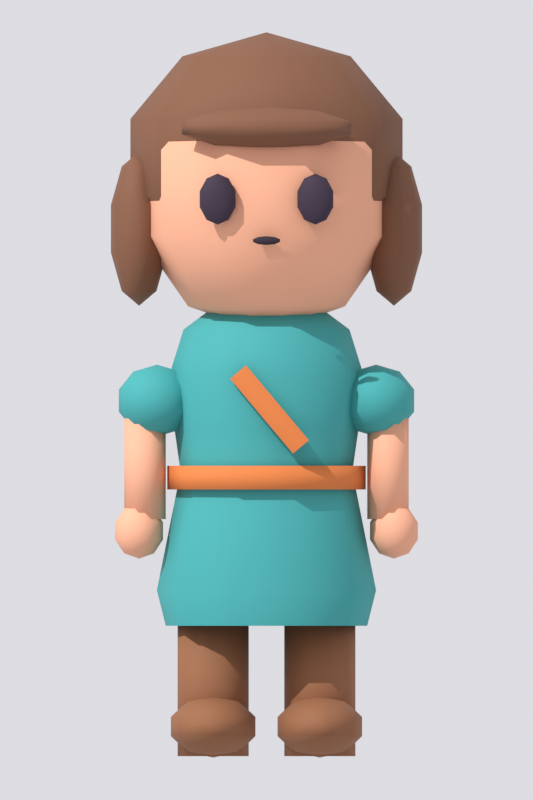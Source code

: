 # Source: anim-blender-32x48.blend  (saved by Blender 5.2.45; exported with 4.5.12 LTS)
import bpy
from mathutils import Matrix  # noqa: F401  (used for matrix-valued properties, if any)

bpy.ops.wm.read_factory_settings(use_empty=True)
scene = bpy.context.scene
scene.name = 'Scene'

# ---- materials (node trees are filled in below, after node groups)
mat_skin = bpy.data.materials.new('skin')
mat_boot = bpy.data.materials.new('boot')
mat_tunic = bpy.data.materials.new('tunic')
mat_sash = bpy.data.materials.new('sash')
mat_hair = bpy.data.materials.new('hair')
mat_eye = bpy.data.materials.new('eye')
mat_ink = bpy.data.materials.new('ink')

# ---- material node trees
mat_skin.use_nodes = True; mat_skin.node_tree.nodes.clear()
_N = mat_skin.node_tree.nodes; _L = mat_skin.node_tree.links
n0 = _N.new('ShaderNodeBsdfPrincipled'); n0.name = 'Principled BSDF'; n0.location = (-200, 100)
n0.inputs[0].default_value = (0.855, 0.4072, 0.2542, 1.0)
n0.inputs[2].default_value = 0.8
n0.inputs[10].default_value = 0.005
n1 = _N.new('ShaderNodeOutputMaterial'); n1.name = 'Material Output'; n1.location = (200, 100)
_L.new(n0.outputs[0], n1.inputs[0])
n1.is_active_output = True
mat_boot.use_nodes = True; mat_boot.node_tree.nodes.clear()
_N = mat_boot.node_tree.nodes; _L = mat_boot.node_tree.links
n0 = _N.new('ShaderNodeBsdfPrincipled'); n0.name = 'Principled BSDF'; n0.location = (-200, 100)
n0.inputs[0].default_value = (0.2705, 0.107, 0.04519, 1.0)
n0.inputs[2].default_value = 0.8
n0.inputs[10].default_value = 0.005
n1 = _N.new('ShaderNodeOutputMaterial'); n1.name = 'Material Output'; n1.location = (200, 100)
_L.new(n0.outputs[0], n1.inputs[0])
n1.is_active_output = True
mat_tunic.use_nodes = True; mat_tunic.node_tree.nodes.clear()
_N = mat_tunic.node_tree.nodes; _L = mat_tunic.node_tree.links
n0 = _N.new('ShaderNodeBsdfPrincipled'); n0.name = 'Principled BSDF'; n0.location = (-200, 100)
n0.inputs[0].default_value = (0.04817, 0.3515, 0.3515, 1.0)
n0.inputs[2].default_value = 0.8
n0.inputs[10].default_value = 0.005
n1 = _N.new('ShaderNodeOutputMaterial'); n1.name = 'Material Output'; n1.location = (200, 100)
_L.new(n0.outputs[0], n1.inputs[0])
n1.is_active_output = True
mat_sash.use_nodes = True; mat_sash.node_tree.nodes.clear()
_N = mat_sash.node_tree.nodes; _L = mat_sash.node_tree.links
n0 = _N.new('ShaderNodeBsdfPrincipled'); n0.name = 'Principled BSDF'; n0.location = (-200, 100)
n0.inputs[0].default_value = (0.6939, 0.1946, 0.04519, 1.0)
n0.inputs[2].default_value = 0.8
n0.inputs[10].default_value = 0.005
n1 = _N.new('ShaderNodeOutputMaterial'); n1.name = 'Material Output'; n1.location = (200, 100)
_L.new(n0.outputs[0], n1.inputs[0])
n1.is_active_output = True
mat_hair.use_nodes = True; mat_hair.node_tree.nodes.clear()
_N = mat_hair.node_tree.nodes; _L = mat_hair.node_tree.links
n0 = _N.new('ShaderNodeBsdfPrincipled'); n0.name = 'Principled BSDF'; n0.location = (-200, 100)
n0.inputs[0].default_value = (0.1946, 0.08022, 0.03955, 1.0)
n0.inputs[2].default_value = 0.8
n0.inputs[10].default_value = 0.005
n1 = _N.new('ShaderNodeOutputMaterial'); n1.name = 'Material Output'; n1.location = (200, 100)
_L.new(n0.outputs[0], n1.inputs[0])
n1.is_active_output = True
mat_eye.use_nodes = True; mat_eye.node_tree.nodes.clear()
_N = mat_eye.node_tree.nodes; _L = mat_eye.node_tree.links
n0 = _N.new('ShaderNodeBsdfPrincipled'); n0.name = 'Principled BSDF'; n0.location = (-200, 100)
n0.inputs[0].default_value = (0.0356, 0.01938, 0.04231, 1.0)
n0.inputs[2].default_value = 0.8
n0.inputs[10].default_value = 0.005
n1 = _N.new('ShaderNodeOutputMaterial'); n1.name = 'Material Output'; n1.location = (200, 100)
_L.new(n0.outputs[0], n1.inputs[0])
n1.is_active_output = True
mat_ink.use_nodes = True; mat_ink.node_tree.nodes.clear()
_N = mat_ink.node_tree.nodes; _L = mat_ink.node_tree.links
n0 = _N.new('ShaderNodeBsdfPrincipled'); n0.name = 'Principled BSDF'; n0.location = (-200, 100)
n0.inputs[0].default_value = (0.02315, 0.01229, 0.02416, 1.0)
n0.inputs[2].default_value = 0.8
n0.inputs[10].default_value = 0.005
n1 = _N.new('ShaderNodeOutputMaterial'); n1.name = 'Material Output'; n1.location = (200, 100)
_L.new(n0.outputs[0], n1.inputs[0])
n1.is_active_output = True

# ---- world
world_world = bpy.data.worlds.new('World'); scene.world = world_world
world_world.use_nodes = True; world_world.node_tree.nodes.clear()
_N = world_world.node_tree.nodes; _L = world_world.node_tree.links
n0 = _N.new('ShaderNodeBackground'); n0.name = 'Background'; n0.location = (-200, 100)
n0.inputs[0].default_value = (0.9, 0.9, 0.95, 1.0)
n0.inputs[1].default_value = 0.8
n1 = _N.new('ShaderNodeOutputWorld'); n1.name = 'World Output'; n1.location = (200, 100)
_L.new(n0.outputs[0], n1.inputs[0])
n1.is_active_output = True

# ---- cameras
cam_camera = bpy.data.cameras.new('Camera')
cam_camera.type = 'ORTHO'
cam_camera.ortho_scale = 2.7

# ---- lights
light_key = bpy.data.lights.new('Key', 'SUN')
light_key.energy = 3.0

# ---- meshes
me_leg_l = bpy.data.meshes.new('leg_l')
me_leg_l.from_pydata([(0.0, 0.0, 0.36), (0.075, 0.0, 0.36), (0.06068, 0.04408, 0.36), (0.02318, 0.07133, 0.36), (-0.02318, 0.07133, 0.36), (-0.06068, 0.04408, 0.36), (-0.075, 9.185e-18, 0.36), (-0.06068, -0.04408, 0.36), (-0.02318, -0.07133, 0.36), (0.02318, -0.07133, 0.36), (0.06068, -0.04408, 0.36), (0.075, 0.0, 0.7), (0.06068, 0.04408, 0.7), (0.02318, 0.07133, 0.7), (-0.02318, 0.07133, 0.7), (-0.06068, 0.04408, 0.7), (-0.075, 9.185e-18, 0.7), (-0.06068, -0.04408, 0.7), (-0.02318, -0.07133, 0.7), (0.02318, -0.07133, 0.7), (0.06068, -0.04408, 0.7), (0.0, 0.0, 0.7)], [], [(0, 2, 1), (0, 3, 2), (0, 4, 3), (0, 5, 4), (0, 6, 5), (0, 7, 6), (0, 8, 7), (0, 9, 8), (0, 10, 9), (0, 1, 10), (1, 2, 12, 11), (2, 3, 13, 12), (3, 4, 14, 13), (4, 5, 15, 14), (5, 6, 16, 15), (6, 7, 17, 16), (7, 8, 18, 17), (8, 9, 19, 18), (9, 10, 20, 19), (10, 1, 11, 20), (21, 11, 12), (21, 12, 13), (21, 13, 14), (21, 14, 15), (21, 15, 16), (21, 16, 17), (21, 17, 18), (21, 18, 19), (21, 19, 20), (21, 20, 11)])
me_leg_l.polygons.foreach_set('use_smooth', [True] * 30)
me_leg_l.materials.append(mat_skin)
me_leg_l.update()
me_boot_shaft_l = bpy.data.meshes.new('boot_shaft_l')
me_boot_shaft_l.from_pydata([(0.0, 0.0, 0.0), (0.12, 0.0, 0.0), (0.09708, 0.07053, 0.0), (0.03708, 0.1141, 0.0), (-0.03708, 0.1141, 0.0), (-0.09708, 0.07053, 0.0), (-0.12, 1.47e-17, 0.0), (-0.09708, -0.07053, 0.0), (-0.03708, -0.1141, 0.0), (0.03708, -0.1141, 0.0), (0.09708, -0.07053, 0.0), (0.12, 0.0, 0.44), (0.09708, 0.07053, 0.44), (0.03708, 0.1141, 0.44), (-0.03708, 0.1141, 0.44), (-0.09708, 0.07053, 0.44), (-0.12, 1.47e-17, 0.44), (-0.09708, -0.07053, 0.44), (-0.03708, -0.1141, 0.44), (0.03708, -0.1141, 0.44), (0.09708, -0.07053, 0.44), (0.0, 0.0, 0.44)], [], [(0, 2, 1), (0, 3, 2), (0, 4, 3), (0, 5, 4), (0, 6, 5), (0, 7, 6), (0, 8, 7), (0, 9, 8), (0, 10, 9), (0, 1, 10), (1, 2, 12, 11), (2, 3, 13, 12), (3, 4, 14, 13), (4, 5, 15, 14), (5, 6, 16, 15), (6, 7, 17, 16), (7, 8, 18, 17), (8, 9, 19, 18), (9, 10, 20, 19), (10, 1, 11, 20), (21, 11, 12), (21, 12, 13), (21, 13, 14), (21, 14, 15), (21, 15, 16), (21, 16, 17), (21, 17, 18), (21, 18, 19), (21, 19, 20), (21, 20, 11)])
me_boot_shaft_l.polygons.foreach_set('use_smooth', [True] * 30)
me_boot_shaft_l.materials.append(mat_boot)
me_boot_shaft_l.update()
me_boot_foot_l = bpy.data.meshes.new('boot_foot_l')
me_boot_foot_l.from_pydata([(0.0, 0.0, -0.15), (0.08817, 0.0, -0.1214), (0.07133, 0.05182, -0.1214), (0.02725, 0.08385, -0.1214), (-0.02725, 0.08385, -0.1214), (-0.07133, 0.05182, -0.1214), (-0.08817, 1.08e-17, -0.1214), (-0.07133, -0.05182, -0.1214), (-0.02725, -0.08385, -0.1214), (0.02725, -0.08385, -0.1214), (0.07133, -0.05182, -0.1214), (0.1427, 0.0, -0.04635), (0.1154, 0.08385, -0.04635), (0.04408, 0.1357, -0.04635), (-0.04408, 0.1357, -0.04635), (-0.1154, 0.08385, -0.04635), (-0.1427, 1.747e-17, -0.04635), (-0.1154, -0.08385, -0.04635), (-0.04408, -0.1357, -0.04635), (0.04408, -0.1357, -0.04635), (0.1154, -0.08385, -0.04635), (0.1427, 0.0, 0.04635), (0.1154, 0.08385, 0.04635), (0.04408, 0.1357, 0.04635), (-0.04408, 0.1357, 0.04635), (-0.1154, 0.08385, 0.04635), (-0.1427, 1.747e-17, 0.04635), (-0.1154, -0.08385, 0.04635), (-0.04408, -0.1357, 0.04635), (0.04408, -0.1357, 0.04635), (0.1154, -0.08385, 0.04635), (0.08817, 0.0, 0.1214), (0.07133, 0.05182, 0.1214), (0.02725, 0.08385, 0.1214), (-0.02725, 0.08385, 0.1214), (-0.07133, 0.05182, 0.1214), (-0.08817, 1.08e-17, 0.1214), (-0.07133, -0.05182, 0.1214), (-0.02725, -0.08385, 0.1214), (0.02725, -0.08385, 0.1214), (0.07133, -0.05182, 0.1214), (0.0, 0.0, 0.15)], [], [(0, 2, 1), (0, 3, 2), (0, 4, 3), (0, 5, 4), (0, 6, 5), (0, 7, 6), (0, 8, 7), (0, 9, 8), (0, 10, 9), (0, 1, 10), (1, 2, 12, 11), (2, 3, 13, 12), (3, 4, 14, 13), (4, 5, 15, 14), (5, 6, 16, 15), (6, 7, 17, 16), (7, 8, 18, 17), (8, 9, 19, 18), (9, 10, 20, 19), (10, 1, 11, 20), (11, 12, 22, 21), (12, 13, 23, 22), (13, 14, 24, 23), (14, 15, 25, 24), (15, 16, 26, 25), (16, 17, 27, 26), (17, 18, 28, 27), (18, 19, 29, 28), (19, 20, 30, 29), (20, 11, 21, 30), (21, 22, 32, 31), (22, 23, 33, 32), (23, 24, 34, 33), (24, 25, 35, 34), (25, 26, 36, 35), (26, 27, 37, 36), (27, 28, 38, 37), (28, 29, 39, 38), (29, 30, 40, 39), (30, 21, 31, 40), (41, 31, 32), (41, 32, 33), (41, 33, 34), (41, 34, 35), (41, 35, 36), (41, 36, 37), (41, 37, 38), (41, 38, 39), (41, 39, 40), (41, 40, 31)])
me_boot_foot_l.polygons.foreach_set('use_smooth', [True] * 50)
me_boot_foot_l.materials.append(mat_boot)
me_boot_foot_l.update()
me_leg_r = bpy.data.meshes.new('leg_r')
me_leg_r.from_pydata([(0.0, 0.0, 0.36), (0.075, 0.0, 0.36), (0.06068, 0.04408, 0.36), (0.02318, 0.07133, 0.36), (-0.02318, 0.07133, 0.36), (-0.06068, 0.04408, 0.36), (-0.075, 9.185e-18, 0.36), (-0.06068, -0.04408, 0.36), (-0.02318, -0.07133, 0.36), (0.02318, -0.07133, 0.36), (0.06068, -0.04408, 0.36), (0.075, 0.0, 0.7), (0.06068, 0.04408, 0.7), (0.02318, 0.07133, 0.7), (-0.02318, 0.07133, 0.7), (-0.06068, 0.04408, 0.7), (-0.075, 9.185e-18, 0.7), (-0.06068, -0.04408, 0.7), (-0.02318, -0.07133, 0.7), (0.02318, -0.07133, 0.7), (0.06068, -0.04408, 0.7), (0.0, 0.0, 0.7)], [], [(0, 2, 1), (0, 3, 2), (0, 4, 3), (0, 5, 4), (0, 6, 5), (0, 7, 6), (0, 8, 7), (0, 9, 8), (0, 10, 9), (0, 1, 10), (1, 2, 12, 11), (2, 3, 13, 12), (3, 4, 14, 13), (4, 5, 15, 14), (5, 6, 16, 15), (6, 7, 17, 16), (7, 8, 18, 17), (8, 9, 19, 18), (9, 10, 20, 19), (10, 1, 11, 20), (21, 11, 12), (21, 12, 13), (21, 13, 14), (21, 14, 15), (21, 15, 16), (21, 16, 17), (21, 17, 18), (21, 18, 19), (21, 19, 20), (21, 20, 11)])
me_leg_r.polygons.foreach_set('use_smooth', [True] * 30)
me_leg_r.materials.append(mat_skin)
me_leg_r.update()
me_boot_shaft_r = bpy.data.meshes.new('boot_shaft_r')
me_boot_shaft_r.from_pydata([(0.0, 0.0, 0.0), (0.12, 0.0, 0.0), (0.09708, 0.07053, 0.0), (0.03708, 0.1141, 0.0), (-0.03708, 0.1141, 0.0), (-0.09708, 0.07053, 0.0), (-0.12, 1.47e-17, 0.0), (-0.09708, -0.07053, 0.0), (-0.03708, -0.1141, 0.0), (0.03708, -0.1141, 0.0), (0.09708, -0.07053, 0.0), (0.12, 0.0, 0.44), (0.09708, 0.07053, 0.44), (0.03708, 0.1141, 0.44), (-0.03708, 0.1141, 0.44), (-0.09708, 0.07053, 0.44), (-0.12, 1.47e-17, 0.44), (-0.09708, -0.07053, 0.44), (-0.03708, -0.1141, 0.44), (0.03708, -0.1141, 0.44), (0.09708, -0.07053, 0.44), (0.0, 0.0, 0.44)], [], [(0, 2, 1), (0, 3, 2), (0, 4, 3), (0, 5, 4), (0, 6, 5), (0, 7, 6), (0, 8, 7), (0, 9, 8), (0, 10, 9), (0, 1, 10), (1, 2, 12, 11), (2, 3, 13, 12), (3, 4, 14, 13), (4, 5, 15, 14), (5, 6, 16, 15), (6, 7, 17, 16), (7, 8, 18, 17), (8, 9, 19, 18), (9, 10, 20, 19), (10, 1, 11, 20), (21, 11, 12), (21, 12, 13), (21, 13, 14), (21, 14, 15), (21, 15, 16), (21, 16, 17), (21, 17, 18), (21, 18, 19), (21, 19, 20), (21, 20, 11)])
me_boot_shaft_r.polygons.foreach_set('use_smooth', [True] * 30)
me_boot_shaft_r.materials.append(mat_boot)
me_boot_shaft_r.update()
me_boot_foot_r = bpy.data.meshes.new('boot_foot_r')
me_boot_foot_r.from_pydata([(0.0, 0.0, -0.15), (0.08817, 0.0, -0.1214), (0.07133, 0.05182, -0.1214), (0.02725, 0.08385, -0.1214), (-0.02725, 0.08385, -0.1214), (-0.07133, 0.05182, -0.1214), (-0.08817, 1.08e-17, -0.1214), (-0.07133, -0.05182, -0.1214), (-0.02725, -0.08385, -0.1214), (0.02725, -0.08385, -0.1214), (0.07133, -0.05182, -0.1214), (0.1427, 0.0, -0.04635), (0.1154, 0.08385, -0.04635), (0.04408, 0.1357, -0.04635), (-0.04408, 0.1357, -0.04635), (-0.1154, 0.08385, -0.04635), (-0.1427, 1.747e-17, -0.04635), (-0.1154, -0.08385, -0.04635), (-0.04408, -0.1357, -0.04635), (0.04408, -0.1357, -0.04635), (0.1154, -0.08385, -0.04635), (0.1427, 0.0, 0.04635), (0.1154, 0.08385, 0.04635), (0.04408, 0.1357, 0.04635), (-0.04408, 0.1357, 0.04635), (-0.1154, 0.08385, 0.04635), (-0.1427, 1.747e-17, 0.04635), (-0.1154, -0.08385, 0.04635), (-0.04408, -0.1357, 0.04635), (0.04408, -0.1357, 0.04635), (0.1154, -0.08385, 0.04635), (0.08817, 0.0, 0.1214), (0.07133, 0.05182, 0.1214), (0.02725, 0.08385, 0.1214), (-0.02725, 0.08385, 0.1214), (-0.07133, 0.05182, 0.1214), (-0.08817, 1.08e-17, 0.1214), (-0.07133, -0.05182, 0.1214), (-0.02725, -0.08385, 0.1214), (0.02725, -0.08385, 0.1214), (0.07133, -0.05182, 0.1214), (0.0, 0.0, 0.15)], [], [(0, 2, 1), (0, 3, 2), (0, 4, 3), (0, 5, 4), (0, 6, 5), (0, 7, 6), (0, 8, 7), (0, 9, 8), (0, 10, 9), (0, 1, 10), (1, 2, 12, 11), (2, 3, 13, 12), (3, 4, 14, 13), (4, 5, 15, 14), (5, 6, 16, 15), (6, 7, 17, 16), (7, 8, 18, 17), (8, 9, 19, 18), (9, 10, 20, 19), (10, 1, 11, 20), (11, 12, 22, 21), (12, 13, 23, 22), (13, 14, 24, 23), (14, 15, 25, 24), (15, 16, 26, 25), (16, 17, 27, 26), (17, 18, 28, 27), (18, 19, 29, 28), (19, 20, 30, 29), (20, 11, 21, 30), (21, 22, 32, 31), (22, 23, 33, 32), (23, 24, 34, 33), (24, 25, 35, 34), (25, 26, 36, 35), (26, 27, 37, 36), (27, 28, 38, 37), (28, 29, 39, 38), (29, 30, 40, 39), (30, 21, 31, 40), (41, 31, 32), (41, 32, 33), (41, 33, 34), (41, 34, 35), (41, 35, 36), (41, 36, 37), (41, 37, 38), (41, 38, 39), (41, 39, 40), (41, 40, 31)])
me_boot_foot_r.polygons.foreach_set('use_smooth', [True] * 50)
me_boot_foot_r.materials.append(mat_boot)
me_boot_foot_r.update()
me_tunic = bpy.data.meshes.new('tunic')
me_tunic.from_pydata([(0.34, 0.0, 0.44), (0.2751, 0.1998, 0.44), (0.1051, 0.3234, 0.44), (-0.1051, 0.3234, 0.44), (-0.2751, 0.1998, 0.44), (-0.34, 4.164e-17, 0.44), (-0.2751, -0.1998, 0.44), (-0.1051, -0.3234, 0.44), (0.1051, -0.3234, 0.44), (0.2751, -0.1998, 0.44), (0.37, 0.0, 0.56), (0.2993, 0.2175, 0.56), (0.1143, 0.3519, 0.56), (-0.1143, 0.3519, 0.56), (-0.2993, 0.2175, 0.56), (-0.37, 4.531e-17, 0.56), (-0.2993, -0.2175, 0.56), (-0.1143, -0.3519, 0.56), (0.1143, -0.3519, 0.56), (0.2993, -0.2175, 0.56), (0.31, 0.0, 0.86), (0.2508, 0.1822, 0.86), (0.0958, 0.2948, 0.86), (-0.0958, 0.2948, 0.86), (-0.2508, 0.1822, 0.86), (-0.31, 3.796e-17, 0.86), (-0.2508, -0.1822, 0.86), (-0.0958, -0.2948, 0.86), (0.0958, -0.2948, 0.86), (0.2508, -0.1822, 0.86), (0.29, 0.0, 0.96), (0.2346, 0.1705, 0.96), (0.08961, 0.2758, 0.96), (-0.08961, 0.2758, 0.96), (-0.2346, 0.1705, 0.96), (-0.29, 3.551e-17, 0.96), (-0.2346, -0.1705, 0.96), (-0.08961, -0.2758, 0.96), (0.08961, -0.2758, 0.96), (0.2346, -0.1705, 0.96), (0.31, 0.0, 1.1), (0.2508, 0.1822, 1.1), (0.0958, 0.2948, 1.1), (-0.0958, 0.2948, 1.1), (-0.2508, 0.1822, 1.1), (-0.31, 3.796e-17, 1.1), (-0.2508, -0.1822, 1.1), (-0.0958, -0.2948, 1.1), (0.0958, -0.2948, 1.1), (0.2508, -0.1822, 1.1), (0.33, 0.0, 1.28), (0.267, 0.194, 1.28), (0.102, 0.3138, 1.28), (-0.102, 0.3138, 1.28), (-0.267, 0.194, 1.28), (-0.33, 4.041e-17, 1.28), (-0.267, -0.194, 1.28), (-0.102, -0.3138, 1.28), (0.102, -0.3138, 1.28), (0.267, -0.194, 1.28), (0.28, 0.0, 1.44), (0.2265, 0.1646, 1.44), (0.08652, 0.2663, 1.44), (-0.08652, 0.2663, 1.44), (-0.2265, 0.1646, 1.44), (-0.28, 3.429e-17, 1.44), (-0.2265, -0.1646, 1.44), (-0.08652, -0.2663, 1.44), (0.08652, -0.2663, 1.44), (0.2265, -0.1646, 1.44), (0.2, 0.0, 1.5), (0.1618, 0.1176, 1.5), (0.0618, 0.1902, 1.5), (-0.0618, 0.1902, 1.5), (-0.1618, 0.1176, 1.5), (-0.2, 2.449e-17, 1.5), (-0.1618, -0.1176, 1.5), (-0.0618, -0.1902, 1.5), (0.0618, -0.1902, 1.5), (0.1618, -0.1176, 1.5)], [], [(0, 1, 11, 10), (1, 2, 12, 11), (2, 3, 13, 12), (3, 4, 14, 13), (4, 5, 15, 14), (5, 6, 16, 15), (6, 7, 17, 16), (7, 8, 18, 17), (8, 9, 19, 18), (9, 0, 10, 19), (10, 11, 21, 20), (11, 12, 22, 21), (12, 13, 23, 22), (13, 14, 24, 23), (14, 15, 25, 24), (15, 16, 26, 25), (16, 17, 27, 26), (17, 18, 28, 27), (18, 19, 29, 28), (19, 10, 20, 29), (20, 21, 31, 30), (21, 22, 32, 31), (22, 23, 33, 32), (23, 24, 34, 33), (24, 25, 35, 34), (25, 26, 36, 35), (26, 27, 37, 36), (27, 28, 38, 37), (28, 29, 39, 38), (29, 20, 30, 39), (30, 31, 41, 40), (31, 32, 42, 41), (32, 33, 43, 42), (33, 34, 44, 43), (34, 35, 45, 44), (35, 36, 46, 45), (36, 37, 47, 46), (37, 38, 48, 47), (38, 39, 49, 48), (39, 30, 40, 49), (40, 41, 51, 50), (41, 42, 52, 51), (42, 43, 53, 52), (43, 44, 54, 53), (44, 45, 55, 54), (45, 46, 56, 55), (46, 47, 57, 56), (47, 48, 58, 57), (48, 49, 59, 58), (49, 40, 50, 59), (50, 51, 61, 60), (51, 52, 62, 61), (52, 53, 63, 62), (53, 54, 64, 63), (54, 55, 65, 64), (55, 56, 66, 65), (56, 57, 67, 66), (57, 58, 68, 67), (58, 59, 69, 68), (59, 50, 60, 69), (60, 61, 71, 70), (61, 62, 72, 71), (62, 63, 73, 72), (63, 64, 74, 73), (64, 65, 75, 74), (65, 66, 76, 75), (66, 67, 77, 76), (67, 68, 78, 77), (68, 69, 79, 78), (69, 60, 70, 79)])
me_tunic.polygons.foreach_set('use_smooth', [True] * 70)
me_tunic.materials.append(mat_tunic)
me_tunic.update()
me_sash_band = bpy.data.meshes.new('sash_band')
me_sash_band.from_pydata([(0.305, 0.0, 0.9), (0.2468, 0.1793, 0.9), (0.09425, 0.2901, 0.9), (-0.09425, 0.2901, 0.9), (-0.2468, 0.1793, 0.9), (-0.305, 3.735e-17, 0.9), (-0.2468, -0.1793, 0.9), (-0.09425, -0.2901, 0.9), (0.09425, -0.2901, 0.9), (0.2468, -0.1793, 0.9), (0.335, 0.0, 0.9), (0.271, 0.1969, 0.9), (0.1035, 0.3186, 0.9), (-0.1035, 0.3186, 0.9), (-0.271, 0.1969, 0.9), (-0.335, 4.103e-17, 0.9), (-0.271, -0.1969, 0.9), (-0.1035, -0.3186, 0.9), (0.1035, -0.3186, 0.9), (0.271, -0.1969, 0.9), (0.335, 0.0, 0.98), (0.271, 0.1969, 0.98), (0.1035, 0.3186, 0.98), (-0.1035, 0.3186, 0.98), (-0.271, 0.1969, 0.98), (-0.335, 4.103e-17, 0.98), (-0.271, -0.1969, 0.98), (-0.1035, -0.3186, 0.98), (0.1035, -0.3186, 0.98), (0.271, -0.1969, 0.98), (0.305, 0.0, 0.98), (0.2468, 0.1793, 0.98), (0.09425, 0.2901, 0.98), (-0.09425, 0.2901, 0.98), (-0.2468, 0.1793, 0.98), (-0.305, 3.735e-17, 0.98), (-0.2468, -0.1793, 0.98), (-0.09425, -0.2901, 0.98), (0.09425, -0.2901, 0.98), (0.2468, -0.1793, 0.98)], [], [(0, 1, 11, 10), (1, 2, 12, 11), (2, 3, 13, 12), (3, 4, 14, 13), (4, 5, 15, 14), (5, 6, 16, 15), (6, 7, 17, 16), (7, 8, 18, 17), (8, 9, 19, 18), (9, 0, 10, 19), (10, 11, 21, 20), (11, 12, 22, 21), (12, 13, 23, 22), (13, 14, 24, 23), (14, 15, 25, 24), (15, 16, 26, 25), (16, 17, 27, 26), (17, 18, 28, 27), (18, 19, 29, 28), (19, 10, 20, 29), (20, 21, 31, 30), (21, 22, 32, 31), (22, 23, 33, 32), (23, 24, 34, 33), (24, 25, 35, 34), (25, 26, 36, 35), (26, 27, 37, 36), (27, 28, 38, 37), (28, 29, 39, 38), (29, 20, 30, 39)])
me_sash_band.polygons.foreach_set('use_smooth', [True] * 30)
me_sash_band.materials.append(mat_sash)
me_sash_band.update()
me_cube = bpy.data.meshes.new('Cube')
me_cube.from_pydata([(-0.5, -0.5, -0.5), (-0.5, -0.5, 0.5), (-0.5, 0.5, -0.5), (-0.5, 0.5, 0.5), (0.5, -0.5, -0.5), (0.5, -0.5, 0.5), (0.5, 0.5, -0.5), (0.5, 0.5, 0.5)], [], [(0, 1, 3, 2), (2, 3, 7, 6), (6, 7, 5, 4), (4, 5, 1, 0), (2, 6, 4, 0), (7, 3, 1, 5)])
me_cube.polygons.foreach_set('use_smooth', [True] * 6)
_uv = me_cube.uv_layers.new(name='UVMap')
_uv.uv.foreach_set('vector', [0.375, 0.0, 0.625, 0.0, 0.625, 0.25, 0.375, 0.25, 0.375, 0.25, 0.625, 0.25, 0.625, 0.5, 0.375, 0.5, 0.375, 0.5, 0.625, 0.5, 0.625, 0.75, 0.375, 0.75, 0.375, 0.75, 0.625, 0.75, 0.625, 1.0, 0.375, 1.0, 0.125, 0.5, 0.375, 0.5, 0.375, 0.75, 0.125, 0.75, 0.625, 0.5, 0.875, 0.5, 0.875, 0.75, 0.625, 0.75])
me_cube.materials.append(mat_sash)
me_cube.update()
me_arm_l = bpy.data.meshes.new('arm_l')
me_arm_l.from_pydata([(0.0, 0.0, 0.8), (0.07, 0.0, 0.8), (0.05663, 0.04114, 0.8), (0.02163, 0.06657, 0.8), (-0.02163, 0.06657, 0.8), (-0.05663, 0.04114, 0.8), (-0.07, 8.573e-18, 0.8), (-0.05663, -0.04114, 0.8), (-0.02163, -0.06657, 0.8), (0.02163, -0.06657, 0.8), (0.05663, -0.04114, 0.8), (0.07, 0.0, 1.16), (0.05663, 0.04114, 1.16), (0.02163, 0.06657, 1.16), (-0.02163, 0.06657, 1.16), (-0.05663, 0.04114, 1.16), (-0.07, 8.573e-18, 1.16), (-0.05663, -0.04114, 1.16), (-0.02163, -0.06657, 1.16), (0.02163, -0.06657, 1.16), (0.05663, -0.04114, 1.16), (0.0, 0.0, 1.16)], [], [(0, 2, 1), (0, 3, 2), (0, 4, 3), (0, 5, 4), (0, 6, 5), (0, 7, 6), (0, 8, 7), (0, 9, 8), (0, 10, 9), (0, 1, 10), (1, 2, 12, 11), (2, 3, 13, 12), (3, 4, 14, 13), (4, 5, 15, 14), (5, 6, 16, 15), (6, 7, 17, 16), (7, 8, 18, 17), (8, 9, 19, 18), (9, 10, 20, 19), (10, 1, 11, 20), (21, 11, 12), (21, 12, 13), (21, 13, 14), (21, 14, 15), (21, 15, 16), (21, 16, 17), (21, 17, 18), (21, 18, 19), (21, 19, 20), (21, 20, 11)])
me_arm_l.polygons.foreach_set('use_smooth', [True] * 30)
me_arm_l.materials.append(mat_skin)
me_arm_l.update()
me_sleeve_l = bpy.data.meshes.new('sleeve_l')
me_sleeve_l.from_pydata([(0.0, 0.0, -0.135), (0.07935, 0.0, -0.1092), (0.0642, 0.04664, -0.1092), (0.02452, 0.07547, -0.1092), (-0.02452, 0.07547, -0.1092), (-0.0642, 0.04664, -0.1092), (-0.07935, 9.718e-18, -0.1092), (-0.0642, -0.04664, -0.1092), (-0.02452, -0.07547, -0.1092), (0.02452, -0.07547, -0.1092), (0.0642, -0.04664, -0.1092), (0.1284, 0.0, -0.04172), (0.1039, 0.07547, -0.04172), (0.03968, 0.1221, -0.04172), (-0.03968, 0.1221, -0.04172), (-0.1039, 0.07547, -0.04172), (-0.1284, 1.572e-17, -0.04172), (-0.1039, -0.07547, -0.04172), (-0.03968, -0.1221, -0.04172), (0.03968, -0.1221, -0.04172), (0.1039, -0.07547, -0.04172), (0.1284, 0.0, 0.04172), (0.1039, 0.07547, 0.04172), (0.03968, 0.1221, 0.04172), (-0.03968, 0.1221, 0.04172), (-0.1039, 0.07547, 0.04172), (-0.1284, 1.572e-17, 0.04172), (-0.1039, -0.07547, 0.04172), (-0.03968, -0.1221, 0.04172), (0.03968, -0.1221, 0.04172), (0.1039, -0.07547, 0.04172), (0.07935, 0.0, 0.1092), (0.0642, 0.04664, 0.1092), (0.02452, 0.07547, 0.1092), (-0.02452, 0.07547, 0.1092), (-0.0642, 0.04664, 0.1092), (-0.07935, 9.718e-18, 0.1092), (-0.0642, -0.04664, 0.1092), (-0.02452, -0.07547, 0.1092), (0.02452, -0.07547, 0.1092), (0.0642, -0.04664, 0.1092), (0.0, 0.0, 0.135)], [], [(0, 2, 1), (0, 3, 2), (0, 4, 3), (0, 5, 4), (0, 6, 5), (0, 7, 6), (0, 8, 7), (0, 9, 8), (0, 10, 9), (0, 1, 10), (1, 2, 12, 11), (2, 3, 13, 12), (3, 4, 14, 13), (4, 5, 15, 14), (5, 6, 16, 15), (6, 7, 17, 16), (7, 8, 18, 17), (8, 9, 19, 18), (9, 10, 20, 19), (10, 1, 11, 20), (11, 12, 22, 21), (12, 13, 23, 22), (13, 14, 24, 23), (14, 15, 25, 24), (15, 16, 26, 25), (16, 17, 27, 26), (17, 18, 28, 27), (18, 19, 29, 28), (19, 20, 30, 29), (20, 11, 21, 30), (21, 22, 32, 31), (22, 23, 33, 32), (23, 24, 34, 33), (24, 25, 35, 34), (25, 26, 36, 35), (26, 27, 37, 36), (27, 28, 38, 37), (28, 29, 39, 38), (29, 30, 40, 39), (30, 21, 31, 40), (41, 31, 32), (41, 32, 33), (41, 33, 34), (41, 34, 35), (41, 35, 36), (41, 36, 37), (41, 37, 38), (41, 38, 39), (41, 39, 40), (41, 40, 31)])
me_sleeve_l.polygons.foreach_set('use_smooth', [True] * 50)
me_sleeve_l.materials.append(mat_tunic)
me_sleeve_l.update()
me_hand_l = bpy.data.meshes.new('hand_l')
me_hand_l.from_pydata([(0.0, 0.0, -0.085), (0.04996, 0.0, -0.06877), (0.04042, 0.02937, -0.06877), (0.01544, 0.04752, -0.06877), (-0.01544, 0.04752, -0.06877), (-0.04042, 0.02937, -0.06877), (-0.04996, 6.119e-18, -0.06877), (-0.04042, -0.02937, -0.06877), (-0.01544, -0.04752, -0.06877), (0.01544, -0.04752, -0.06877), (0.04042, -0.02937, -0.06877), (0.08084, 0.0, -0.02627), (0.0654, 0.04752, -0.02627), (0.02498, 0.07688, -0.02627), (-0.02498, 0.07688, -0.02627), (-0.0654, 0.04752, -0.02627), (-0.08084, 9.9e-18, -0.02627), (-0.0654, -0.04752, -0.02627), (-0.02498, -0.07688, -0.02627), (0.02498, -0.07688, -0.02627), (0.0654, -0.04752, -0.02627), (0.08084, 0.0, 0.02627), (0.0654, 0.04752, 0.02627), (0.02498, 0.07688, 0.02627), (-0.02498, 0.07688, 0.02627), (-0.0654, 0.04752, 0.02627), (-0.08084, 9.9e-18, 0.02627), (-0.0654, -0.04752, 0.02627), (-0.02498, -0.07688, 0.02627), (0.02498, -0.07688, 0.02627), (0.0654, -0.04752, 0.02627), (0.04996, 0.0, 0.06877), (0.04042, 0.02937, 0.06877), (0.01544, 0.04752, 0.06877), (-0.01544, 0.04752, 0.06877), (-0.04042, 0.02937, 0.06877), (-0.04996, 6.119e-18, 0.06877), (-0.04042, -0.02937, 0.06877), (-0.01544, -0.04752, 0.06877), (0.01544, -0.04752, 0.06877), (0.04042, -0.02937, 0.06877), (0.0, 0.0, 0.085)], [], [(0, 2, 1), (0, 3, 2), (0, 4, 3), (0, 5, 4), (0, 6, 5), (0, 7, 6), (0, 8, 7), (0, 9, 8), (0, 10, 9), (0, 1, 10), (1, 2, 12, 11), (2, 3, 13, 12), (3, 4, 14, 13), (4, 5, 15, 14), (5, 6, 16, 15), (6, 7, 17, 16), (7, 8, 18, 17), (8, 9, 19, 18), (9, 10, 20, 19), (10, 1, 11, 20), (11, 12, 22, 21), (12, 13, 23, 22), (13, 14, 24, 23), (14, 15, 25, 24), (15, 16, 26, 25), (16, 17, 27, 26), (17, 18, 28, 27), (18, 19, 29, 28), (19, 20, 30, 29), (20, 11, 21, 30), (21, 22, 32, 31), (22, 23, 33, 32), (23, 24, 34, 33), (24, 25, 35, 34), (25, 26, 36, 35), (26, 27, 37, 36), (27, 28, 38, 37), (28, 29, 39, 38), (29, 30, 40, 39), (30, 21, 31, 40), (41, 31, 32), (41, 32, 33), (41, 33, 34), (41, 34, 35), (41, 35, 36), (41, 36, 37), (41, 37, 38), (41, 38, 39), (41, 39, 40), (41, 40, 31)])
me_hand_l.polygons.foreach_set('use_smooth', [True] * 50)
me_hand_l.materials.append(mat_skin)
me_hand_l.update()
me_arm_r = bpy.data.meshes.new('arm_r')
me_arm_r.from_pydata([(0.0, 0.0, 0.8), (0.07, 0.0, 0.8), (0.05663, 0.04114, 0.8), (0.02163, 0.06657, 0.8), (-0.02163, 0.06657, 0.8), (-0.05663, 0.04114, 0.8), (-0.07, 8.573e-18, 0.8), (-0.05663, -0.04114, 0.8), (-0.02163, -0.06657, 0.8), (0.02163, -0.06657, 0.8), (0.05663, -0.04114, 0.8), (0.07, 0.0, 1.16), (0.05663, 0.04114, 1.16), (0.02163, 0.06657, 1.16), (-0.02163, 0.06657, 1.16), (-0.05663, 0.04114, 1.16), (-0.07, 8.573e-18, 1.16), (-0.05663, -0.04114, 1.16), (-0.02163, -0.06657, 1.16), (0.02163, -0.06657, 1.16), (0.05663, -0.04114, 1.16), (0.0, 0.0, 1.16)], [], [(0, 2, 1), (0, 3, 2), (0, 4, 3), (0, 5, 4), (0, 6, 5), (0, 7, 6), (0, 8, 7), (0, 9, 8), (0, 10, 9), (0, 1, 10), (1, 2, 12, 11), (2, 3, 13, 12), (3, 4, 14, 13), (4, 5, 15, 14), (5, 6, 16, 15), (6, 7, 17, 16), (7, 8, 18, 17), (8, 9, 19, 18), (9, 10, 20, 19), (10, 1, 11, 20), (21, 11, 12), (21, 12, 13), (21, 13, 14), (21, 14, 15), (21, 15, 16), (21, 16, 17), (21, 17, 18), (21, 18, 19), (21, 19, 20), (21, 20, 11)])
me_arm_r.polygons.foreach_set('use_smooth', [True] * 30)
me_arm_r.materials.append(mat_skin)
me_arm_r.update()
me_sleeve_r = bpy.data.meshes.new('sleeve_r')
me_sleeve_r.from_pydata([(0.0, 0.0, -0.135), (0.07935, 0.0, -0.1092), (0.0642, 0.04664, -0.1092), (0.02452, 0.07547, -0.1092), (-0.02452, 0.07547, -0.1092), (-0.0642, 0.04664, -0.1092), (-0.07935, 9.718e-18, -0.1092), (-0.0642, -0.04664, -0.1092), (-0.02452, -0.07547, -0.1092), (0.02452, -0.07547, -0.1092), (0.0642, -0.04664, -0.1092), (0.1284, 0.0, -0.04172), (0.1039, 0.07547, -0.04172), (0.03968, 0.1221, -0.04172), (-0.03968, 0.1221, -0.04172), (-0.1039, 0.07547, -0.04172), (-0.1284, 1.572e-17, -0.04172), (-0.1039, -0.07547, -0.04172), (-0.03968, -0.1221, -0.04172), (0.03968, -0.1221, -0.04172), (0.1039, -0.07547, -0.04172), (0.1284, 0.0, 0.04172), (0.1039, 0.07547, 0.04172), (0.03968, 0.1221, 0.04172), (-0.03968, 0.1221, 0.04172), (-0.1039, 0.07547, 0.04172), (-0.1284, 1.572e-17, 0.04172), (-0.1039, -0.07547, 0.04172), (-0.03968, -0.1221, 0.04172), (0.03968, -0.1221, 0.04172), (0.1039, -0.07547, 0.04172), (0.07935, 0.0, 0.1092), (0.0642, 0.04664, 0.1092), (0.02452, 0.07547, 0.1092), (-0.02452, 0.07547, 0.1092), (-0.0642, 0.04664, 0.1092), (-0.07935, 9.718e-18, 0.1092), (-0.0642, -0.04664, 0.1092), (-0.02452, -0.07547, 0.1092), (0.02452, -0.07547, 0.1092), (0.0642, -0.04664, 0.1092), (0.0, 0.0, 0.135)], [], [(0, 2, 1), (0, 3, 2), (0, 4, 3), (0, 5, 4), (0, 6, 5), (0, 7, 6), (0, 8, 7), (0, 9, 8), (0, 10, 9), (0, 1, 10), (1, 2, 12, 11), (2, 3, 13, 12), (3, 4, 14, 13), (4, 5, 15, 14), (5, 6, 16, 15), (6, 7, 17, 16), (7, 8, 18, 17), (8, 9, 19, 18), (9, 10, 20, 19), (10, 1, 11, 20), (11, 12, 22, 21), (12, 13, 23, 22), (13, 14, 24, 23), (14, 15, 25, 24), (15, 16, 26, 25), (16, 17, 27, 26), (17, 18, 28, 27), (18, 19, 29, 28), (19, 20, 30, 29), (20, 11, 21, 30), (21, 22, 32, 31), (22, 23, 33, 32), (23, 24, 34, 33), (24, 25, 35, 34), (25, 26, 36, 35), (26, 27, 37, 36), (27, 28, 38, 37), (28, 29, 39, 38), (29, 30, 40, 39), (30, 21, 31, 40), (41, 31, 32), (41, 32, 33), (41, 33, 34), (41, 34, 35), (41, 35, 36), (41, 36, 37), (41, 37, 38), (41, 38, 39), (41, 39, 40), (41, 40, 31)])
me_sleeve_r.polygons.foreach_set('use_smooth', [True] * 50)
me_sleeve_r.materials.append(mat_tunic)
me_sleeve_r.update()
me_hand_r = bpy.data.meshes.new('hand_r')
me_hand_r.from_pydata([(0.0, 0.0, -0.085), (0.04996, 0.0, -0.06877), (0.04042, 0.02937, -0.06877), (0.01544, 0.04752, -0.06877), (-0.01544, 0.04752, -0.06877), (-0.04042, 0.02937, -0.06877), (-0.04996, 6.119e-18, -0.06877), (-0.04042, -0.02937, -0.06877), (-0.01544, -0.04752, -0.06877), (0.01544, -0.04752, -0.06877), (0.04042, -0.02937, -0.06877), (0.08084, 0.0, -0.02627), (0.0654, 0.04752, -0.02627), (0.02498, 0.07688, -0.02627), (-0.02498, 0.07688, -0.02627), (-0.0654, 0.04752, -0.02627), (-0.08084, 9.9e-18, -0.02627), (-0.0654, -0.04752, -0.02627), (-0.02498, -0.07688, -0.02627), (0.02498, -0.07688, -0.02627), (0.0654, -0.04752, -0.02627), (0.08084, 0.0, 0.02627), (0.0654, 0.04752, 0.02627), (0.02498, 0.07688, 0.02627), (-0.02498, 0.07688, 0.02627), (-0.0654, 0.04752, 0.02627), (-0.08084, 9.9e-18, 0.02627), (-0.0654, -0.04752, 0.02627), (-0.02498, -0.07688, 0.02627), (0.02498, -0.07688, 0.02627), (0.0654, -0.04752, 0.02627), (0.04996, 0.0, 0.06877), (0.04042, 0.02937, 0.06877), (0.01544, 0.04752, 0.06877), (-0.01544, 0.04752, 0.06877), (-0.04042, 0.02937, 0.06877), (-0.04996, 6.119e-18, 0.06877), (-0.04042, -0.02937, 0.06877), (-0.01544, -0.04752, 0.06877), (0.01544, -0.04752, 0.06877), (0.04042, -0.02937, 0.06877), (0.0, 0.0, 0.085)], [], [(0, 2, 1), (0, 3, 2), (0, 4, 3), (0, 5, 4), (0, 6, 5), (0, 7, 6), (0, 8, 7), (0, 9, 8), (0, 10, 9), (0, 1, 10), (1, 2, 12, 11), (2, 3, 13, 12), (3, 4, 14, 13), (4, 5, 15, 14), (5, 6, 16, 15), (6, 7, 17, 16), (7, 8, 18, 17), (8, 9, 19, 18), (9, 10, 20, 19), (10, 1, 11, 20), (11, 12, 22, 21), (12, 13, 23, 22), (13, 14, 24, 23), (14, 15, 25, 24), (15, 16, 26, 25), (16, 17, 27, 26), (17, 18, 28, 27), (18, 19, 29, 28), (19, 20, 30, 29), (20, 11, 21, 30), (21, 22, 32, 31), (22, 23, 33, 32), (23, 24, 34, 33), (24, 25, 35, 34), (25, 26, 36, 35), (26, 27, 37, 36), (27, 28, 38, 37), (28, 29, 39, 38), (29, 30, 40, 39), (30, 21, 31, 40), (41, 31, 32), (41, 32, 33), (41, 33, 34), (41, 34, 35), (41, 35, 36), (41, 36, 37), (41, 37, 38), (41, 38, 39), (41, 39, 40), (41, 40, 31)])
me_hand_r.polygons.foreach_set('use_smooth', [True] * 50)
me_hand_r.materials.append(mat_skin)
me_hand_r.update()
me_head = bpy.data.meshes.new('head')
me_head.from_pydata([(0.0, 0.0, -0.45), (0.2645, 0.0, -0.3641), (0.214, 0.1555, -0.3641), (0.08174, 0.2516, -0.3641), (-0.08174, 0.2516, -0.3641), (-0.214, 0.1555, -0.3641), (-0.2645, 3.239e-17, -0.3641), (-0.214, -0.1555, -0.3641), (-0.08174, -0.2516, -0.3641), (0.08174, -0.2516, -0.3641), (0.214, -0.1555, -0.3641), (0.428, 0.0, -0.1391), (0.3462, 0.2516, -0.1391), (0.1323, 0.407, -0.1391), (-0.1323, 0.407, -0.1391), (-0.3462, 0.2516, -0.1391), (-0.428, 5.241e-17, -0.1391), (-0.3462, -0.2516, -0.1391), (-0.1323, -0.407, -0.1391), (0.1323, -0.407, -0.1391), (0.3462, -0.2516, -0.1391), (0.428, 0.0, 0.1391), (0.3462, 0.2516, 0.1391), (0.1323, 0.407, 0.1391), (-0.1323, 0.407, 0.1391), (-0.3462, 0.2516, 0.1391), (-0.428, 5.241e-17, 0.1391), (-0.3462, -0.2516, 0.1391), (-0.1323, -0.407, 0.1391), (0.1323, -0.407, 0.1391), (0.3462, -0.2516, 0.1391), (0.2645, 0.0, 0.3641), (0.214, 0.1555, 0.3641), (0.08174, 0.2516, 0.3641), (-0.08174, 0.2516, 0.3641), (-0.214, 0.1555, 0.3641), (-0.2645, 3.239e-17, 0.3641), (-0.214, -0.1555, 0.3641), (-0.08174, -0.2516, 0.3641), (0.08174, -0.2516, 0.3641), (0.214, -0.1555, 0.3641), (0.0, 0.0, 0.45)], [], [(0, 2, 1), (0, 3, 2), (0, 4, 3), (0, 5, 4), (0, 6, 5), (0, 7, 6), (0, 8, 7), (0, 9, 8), (0, 10, 9), (0, 1, 10), (1, 2, 12, 11), (2, 3, 13, 12), (3, 4, 14, 13), (4, 5, 15, 14), (5, 6, 16, 15), (6, 7, 17, 16), (7, 8, 18, 17), (8, 9, 19, 18), (9, 10, 20, 19), (10, 1, 11, 20), (11, 12, 22, 21), (12, 13, 23, 22), (13, 14, 24, 23), (14, 15, 25, 24), (15, 16, 26, 25), (16, 17, 27, 26), (17, 18, 28, 27), (18, 19, 29, 28), (19, 20, 30, 29), (20, 11, 21, 30), (21, 22, 32, 31), (22, 23, 33, 32), (23, 24, 34, 33), (24, 25, 35, 34), (25, 26, 36, 35), (26, 27, 37, 36), (27, 28, 38, 37), (28, 29, 39, 38), (29, 30, 40, 39), (30, 21, 31, 40), (41, 31, 32), (41, 32, 33), (41, 33, 34), (41, 34, 35), (41, 35, 36), (41, 36, 37), (41, 37, 38), (41, 38, 39), (41, 39, 40), (41, 40, 31)])
me_head.polygons.foreach_set('use_smooth', [True] * 50)
me_head.materials.append(mat_skin)
me_head.update()
me_hair_cap = bpy.data.meshes.new('hair_cap')
me_hair_cap.from_pydata([(0.0, 0.0, -0.46), (0.2704, 0.0, -0.3721), (0.2187, 0.1589, -0.3721), (0.08355, 0.2571, -0.3721), (-0.08355, 0.2571, -0.3721), (-0.2187, 0.1589, -0.3721), (-0.2704, 3.311e-17, -0.3721), (-0.2187, -0.1589, -0.3721), (-0.08355, -0.2571, -0.3721), (0.08355, -0.2571, -0.3721), (0.2187, -0.1589, -0.3721), (0.4375, 0.0, -0.1421), (0.3539, 0.2571, -0.1421), (0.1352, 0.4161, -0.1421), (-0.1352, 0.4161, -0.1421), (-0.3539, 0.2571, -0.1421), (-0.4375, 5.358e-17, -0.1421), (-0.3539, -0.2571, -0.1421), (-0.1352, -0.4161, -0.1421), (0.1352, -0.4161, -0.1421), (0.3539, -0.2571, -0.1421), (0.4375, 0.0, 0.1421), (0.3539, 0.2571, 0.1421), (0.1352, 0.4161, 0.1421), (-0.1352, 0.4161, 0.1421), (-0.3539, 0.2571, 0.1421), (-0.4375, 5.358e-17, 0.1421), (-0.3539, -0.2571, 0.1421), (-0.1352, -0.4161, 0.1421), (0.1352, -0.4161, 0.1421), (0.3539, -0.2571, 0.1421), (0.2704, 0.0, 0.3721), (0.2187, 0.1589, 0.3721), (0.08355, 0.2571, 0.3721), (-0.08355, 0.2571, 0.3721), (-0.2187, 0.1589, 0.3721), (-0.2704, 3.311e-17, 0.3721), (-0.2187, -0.1589, 0.3721), (-0.08355, -0.2571, 0.3721), (0.08355, -0.2571, 0.3721), (0.2187, -0.1589, 0.3721), (0.0, 0.0, 0.46)], [], [(0, 2, 1), (0, 3, 2), (0, 4, 3), (0, 5, 4), (0, 6, 5), (0, 7, 6), (0, 8, 7), (0, 9, 8), (0, 10, 9), (0, 1, 10), (1, 2, 12, 11), (2, 3, 13, 12), (3, 4, 14, 13), (4, 5, 15, 14), (5, 6, 16, 15), (6, 7, 17, 16), (7, 8, 18, 17), (8, 9, 19, 18), (9, 10, 20, 19), (10, 1, 11, 20), (11, 12, 22, 21), (12, 13, 23, 22), (13, 14, 24, 23), (14, 15, 25, 24), (15, 16, 26, 25), (16, 17, 27, 26), (17, 18, 28, 27), (18, 19, 29, 28), (19, 20, 30, 29), (20, 11, 21, 30), (21, 22, 32, 31), (22, 23, 33, 32), (23, 24, 34, 33), (24, 25, 35, 34), (25, 26, 36, 35), (26, 27, 37, 36), (27, 28, 38, 37), (28, 29, 39, 38), (29, 30, 40, 39), (30, 21, 31, 40), (41, 31, 32), (41, 32, 33), (41, 33, 34), (41, 34, 35), (41, 35, 36), (41, 36, 37), (41, 37, 38), (41, 38, 39), (41, 39, 40), (41, 40, 31)])
me_hair_cap.polygons.foreach_set('use_smooth', [True] * 50)
me_hair_cap.materials.append(mat_hair)
me_hair_cap.update()
me_hair_bangs = bpy.data.meshes.new('hair_bangs')
me_hair_bangs.from_pydata([(0.0, 0.0, -0.3), (0.1763, 0.0, -0.2427), (0.1427, 0.1036, -0.2427), (0.05449, 0.1677, -0.2427), (-0.05449, 0.1677, -0.2427), (-0.1427, 0.1036, -0.2427), (-0.1763, 2.159e-17, -0.2427), (-0.1427, -0.1036, -0.2427), (-0.05449, -0.1677, -0.2427), (0.05449, -0.1677, -0.2427), (0.1427, -0.1036, -0.2427), (0.2853, 0.0, -0.09271), (0.2308, 0.1677, -0.09271), (0.08817, 0.2714, -0.09271), (-0.08817, 0.2714, -0.09271), (-0.2308, 0.1677, -0.09271), (-0.2853, 3.494e-17, -0.09271), (-0.2308, -0.1677, -0.09271), (-0.08817, -0.2714, -0.09271), (0.08817, -0.2714, -0.09271), (0.2308, -0.1677, -0.09271), (0.2853, 0.0, 0.09271), (0.2308, 0.1677, 0.09271), (0.08817, 0.2714, 0.09271), (-0.08817, 0.2714, 0.09271), (-0.2308, 0.1677, 0.09271), (-0.2853, 3.494e-17, 0.09271), (-0.2308, -0.1677, 0.09271), (-0.08817, -0.2714, 0.09271), (0.08817, -0.2714, 0.09271), (0.2308, -0.1677, 0.09271), (0.1763, 0.0, 0.2427), (0.1427, 0.1036, 0.2427), (0.05449, 0.1677, 0.2427), (-0.05449, 0.1677, 0.2427), (-0.1427, 0.1036, 0.2427), (-0.1763, 2.159e-17, 0.2427), (-0.1427, -0.1036, 0.2427), (-0.05449, -0.1677, 0.2427), (0.05449, -0.1677, 0.2427), (0.1427, -0.1036, 0.2427), (0.0, 0.0, 0.3)], [], [(0, 2, 1), (0, 3, 2), (0, 4, 3), (0, 5, 4), (0, 6, 5), (0, 7, 6), (0, 8, 7), (0, 9, 8), (0, 10, 9), (0, 1, 10), (1, 2, 12, 11), (2, 3, 13, 12), (3, 4, 14, 13), (4, 5, 15, 14), (5, 6, 16, 15), (6, 7, 17, 16), (7, 8, 18, 17), (8, 9, 19, 18), (9, 10, 20, 19), (10, 1, 11, 20), (11, 12, 22, 21), (12, 13, 23, 22), (13, 14, 24, 23), (14, 15, 25, 24), (15, 16, 26, 25), (16, 17, 27, 26), (17, 18, 28, 27), (18, 19, 29, 28), (19, 20, 30, 29), (20, 11, 21, 30), (21, 22, 32, 31), (22, 23, 33, 32), (23, 24, 34, 33), (24, 25, 35, 34), (25, 26, 36, 35), (26, 27, 37, 36), (27, 28, 38, 37), (28, 29, 39, 38), (29, 30, 40, 39), (30, 21, 31, 40), (41, 31, 32), (41, 32, 33), (41, 33, 34), (41, 34, 35), (41, 35, 36), (41, 36, 37), (41, 37, 38), (41, 38, 39), (41, 39, 40), (41, 40, 31)])
me_hair_bangs.polygons.foreach_set('use_smooth', [True] * 50)
me_hair_bangs.materials.append(mat_hair)
me_hair_bangs.update()
me_hair_side_l = bpy.data.meshes.new('hair_side_l')
me_hair_side_l.from_pydata([(0.0, 0.0, -0.2), (0.1176, 0.0, -0.1618), (0.09511, 0.0691, -0.1618), (0.03633, 0.1118, -0.1618), (-0.03633, 0.1118, -0.1618), (-0.09511, 0.0691, -0.1618), (-0.1176, 1.44e-17, -0.1618), (-0.09511, -0.0691, -0.1618), (-0.03633, -0.1118, -0.1618), (0.03633, -0.1118, -0.1618), (0.09511, -0.0691, -0.1618), (0.1902, 0.0, -0.0618), (0.1539, 0.1118, -0.0618), (0.05878, 0.1809, -0.0618), (-0.05878, 0.1809, -0.0618), (-0.1539, 0.1118, -0.0618), (-0.1902, 2.329e-17, -0.0618), (-0.1539, -0.1118, -0.0618), (-0.05878, -0.1809, -0.0618), (0.05878, -0.1809, -0.0618), (0.1539, -0.1118, -0.0618), (0.1902, 0.0, 0.0618), (0.1539, 0.1118, 0.0618), (0.05878, 0.1809, 0.0618), (-0.05878, 0.1809, 0.0618), (-0.1539, 0.1118, 0.0618), (-0.1902, 2.329e-17, 0.0618), (-0.1539, -0.1118, 0.0618), (-0.05878, -0.1809, 0.0618), (0.05878, -0.1809, 0.0618), (0.1539, -0.1118, 0.0618), (0.1176, 0.0, 0.1618), (0.09511, 0.0691, 0.1618), (0.03633, 0.1118, 0.1618), (-0.03633, 0.1118, 0.1618), (-0.09511, 0.0691, 0.1618), (-0.1176, 1.44e-17, 0.1618), (-0.09511, -0.0691, 0.1618), (-0.03633, -0.1118, 0.1618), (0.03633, -0.1118, 0.1618), (0.09511, -0.0691, 0.1618), (0.0, 0.0, 0.2)], [], [(0, 2, 1), (0, 3, 2), (0, 4, 3), (0, 5, 4), (0, 6, 5), (0, 7, 6), (0, 8, 7), (0, 9, 8), (0, 10, 9), (0, 1, 10), (1, 2, 12, 11), (2, 3, 13, 12), (3, 4, 14, 13), (4, 5, 15, 14), (5, 6, 16, 15), (6, 7, 17, 16), (7, 8, 18, 17), (8, 9, 19, 18), (9, 10, 20, 19), (10, 1, 11, 20), (11, 12, 22, 21), (12, 13, 23, 22), (13, 14, 24, 23), (14, 15, 25, 24), (15, 16, 26, 25), (16, 17, 27, 26), (17, 18, 28, 27), (18, 19, 29, 28), (19, 20, 30, 29), (20, 11, 21, 30), (21, 22, 32, 31), (22, 23, 33, 32), (23, 24, 34, 33), (24, 25, 35, 34), (25, 26, 36, 35), (26, 27, 37, 36), (27, 28, 38, 37), (28, 29, 39, 38), (29, 30, 40, 39), (30, 21, 31, 40), (41, 31, 32), (41, 32, 33), (41, 33, 34), (41, 34, 35), (41, 35, 36), (41, 36, 37), (41, 37, 38), (41, 38, 39), (41, 39, 40), (41, 40, 31)])
me_hair_side_l.polygons.foreach_set('use_smooth', [True] * 50)
me_hair_side_l.materials.append(mat_hair)
me_hair_side_l.update()
me_hair_side_r = bpy.data.meshes.new('hair_side_r')
me_hair_side_r.from_pydata([(0.0, 0.0, -0.2), (0.1176, 0.0, -0.1618), (0.09511, 0.0691, -0.1618), (0.03633, 0.1118, -0.1618), (-0.03633, 0.1118, -0.1618), (-0.09511, 0.0691, -0.1618), (-0.1176, 1.44e-17, -0.1618), (-0.09511, -0.0691, -0.1618), (-0.03633, -0.1118, -0.1618), (0.03633, -0.1118, -0.1618), (0.09511, -0.0691, -0.1618), (0.1902, 0.0, -0.0618), (0.1539, 0.1118, -0.0618), (0.05878, 0.1809, -0.0618), (-0.05878, 0.1809, -0.0618), (-0.1539, 0.1118, -0.0618), (-0.1902, 2.329e-17, -0.0618), (-0.1539, -0.1118, -0.0618), (-0.05878, -0.1809, -0.0618), (0.05878, -0.1809, -0.0618), (0.1539, -0.1118, -0.0618), (0.1902, 0.0, 0.0618), (0.1539, 0.1118, 0.0618), (0.05878, 0.1809, 0.0618), (-0.05878, 0.1809, 0.0618), (-0.1539, 0.1118, 0.0618), (-0.1902, 2.329e-17, 0.0618), (-0.1539, -0.1118, 0.0618), (-0.05878, -0.1809, 0.0618), (0.05878, -0.1809, 0.0618), (0.1539, -0.1118, 0.0618), (0.1176, 0.0, 0.1618), (0.09511, 0.0691, 0.1618), (0.03633, 0.1118, 0.1618), (-0.03633, 0.1118, 0.1618), (-0.09511, 0.0691, 0.1618), (-0.1176, 1.44e-17, 0.1618), (-0.09511, -0.0691, 0.1618), (-0.03633, -0.1118, 0.1618), (0.03633, -0.1118, 0.1618), (0.09511, -0.0691, 0.1618), (0.0, 0.0, 0.2)], [], [(0, 2, 1), (0, 3, 2), (0, 4, 3), (0, 5, 4), (0, 6, 5), (0, 7, 6), (0, 8, 7), (0, 9, 8), (0, 10, 9), (0, 1, 10), (1, 2, 12, 11), (2, 3, 13, 12), (3, 4, 14, 13), (4, 5, 15, 14), (5, 6, 16, 15), (6, 7, 17, 16), (7, 8, 18, 17), (8, 9, 19, 18), (9, 10, 20, 19), (10, 1, 11, 20), (11, 12, 22, 21), (12, 13, 23, 22), (13, 14, 24, 23), (14, 15, 25, 24), (15, 16, 26, 25), (16, 17, 27, 26), (17, 18, 28, 27), (18, 19, 29, 28), (19, 20, 30, 29), (20, 11, 21, 30), (21, 22, 32, 31), (22, 23, 33, 32), (23, 24, 34, 33), (24, 25, 35, 34), (25, 26, 36, 35), (26, 27, 37, 36), (27, 28, 38, 37), (28, 29, 39, 38), (29, 30, 40, 39), (30, 21, 31, 40), (41, 31, 32), (41, 32, 33), (41, 33, 34), (41, 34, 35), (41, 35, 36), (41, 36, 37), (41, 37, 38), (41, 38, 39), (41, 39, 40), (41, 40, 31)])
me_hair_side_r.polygons.foreach_set('use_smooth', [True] * 50)
me_hair_side_r.materials.append(mat_hair)
me_hair_side_r.update()
me_eye_l = bpy.data.meshes.new('eye_l')
me_eye_l.from_pydata([(0.0, 0.0, -0.075), (0.04408, 0.0, -0.06068), (0.03566, 0.02591, -0.06068), (0.01362, 0.04193, -0.06068), (-0.01362, 0.04193, -0.06068), (-0.03566, 0.02591, -0.06068), (-0.04408, 5.399e-18, -0.06068), (-0.03566, -0.02591, -0.06068), (-0.01362, -0.04193, -0.06068), (0.01362, -0.04193, -0.06068), (0.03566, -0.02591, -0.06068), (0.07133, 0.0, -0.02318), (0.05771, 0.04193, -0.02318), (0.02204, 0.06784, -0.02318), (-0.02204, 0.06784, -0.02318), (-0.05771, 0.04193, -0.02318), (-0.07133, 8.735e-18, -0.02318), (-0.05771, -0.04193, -0.02318), (-0.02204, -0.06784, -0.02318), (0.02204, -0.06784, -0.02318), (0.05771, -0.04193, -0.02318), (0.07133, 0.0, 0.02318), (0.05771, 0.04193, 0.02318), (0.02204, 0.06784, 0.02318), (-0.02204, 0.06784, 0.02318), (-0.05771, 0.04193, 0.02318), (-0.07133, 8.735e-18, 0.02318), (-0.05771, -0.04193, 0.02318), (-0.02204, -0.06784, 0.02318), (0.02204, -0.06784, 0.02318), (0.05771, -0.04193, 0.02318), (0.04408, 0.0, 0.06068), (0.03566, 0.02591, 0.06068), (0.01362, 0.04193, 0.06068), (-0.01362, 0.04193, 0.06068), (-0.03566, 0.02591, 0.06068), (-0.04408, 5.399e-18, 0.06068), (-0.03566, -0.02591, 0.06068), (-0.01362, -0.04193, 0.06068), (0.01362, -0.04193, 0.06068), (0.03566, -0.02591, 0.06068), (0.0, 0.0, 0.075)], [], [(0, 2, 1), (0, 3, 2), (0, 4, 3), (0, 5, 4), (0, 6, 5), (0, 7, 6), (0, 8, 7), (0, 9, 8), (0, 10, 9), (0, 1, 10), (1, 2, 12, 11), (2, 3, 13, 12), (3, 4, 14, 13), (4, 5, 15, 14), (5, 6, 16, 15), (6, 7, 17, 16), (7, 8, 18, 17), (8, 9, 19, 18), (9, 10, 20, 19), (10, 1, 11, 20), (11, 12, 22, 21), (12, 13, 23, 22), (13, 14, 24, 23), (14, 15, 25, 24), (15, 16, 26, 25), (16, 17, 27, 26), (17, 18, 28, 27), (18, 19, 29, 28), (19, 20, 30, 29), (20, 11, 21, 30), (21, 22, 32, 31), (22, 23, 33, 32), (23, 24, 34, 33), (24, 25, 35, 34), (25, 26, 36, 35), (26, 27, 37, 36), (27, 28, 38, 37), (28, 29, 39, 38), (29, 30, 40, 39), (30, 21, 31, 40), (41, 31, 32), (41, 32, 33), (41, 33, 34), (41, 34, 35), (41, 35, 36), (41, 36, 37), (41, 37, 38), (41, 38, 39), (41, 39, 40), (41, 40, 31)])
me_eye_l.polygons.foreach_set('use_smooth', [True] * 50)
me_eye_l.materials.append(mat_eye)
me_eye_l.update()
me_eye_r = bpy.data.meshes.new('eye_r')
me_eye_r.from_pydata([(0.0, 0.0, -0.075), (0.04408, 0.0, -0.06068), (0.03566, 0.02591, -0.06068), (0.01362, 0.04193, -0.06068), (-0.01362, 0.04193, -0.06068), (-0.03566, 0.02591, -0.06068), (-0.04408, 5.399e-18, -0.06068), (-0.03566, -0.02591, -0.06068), (-0.01362, -0.04193, -0.06068), (0.01362, -0.04193, -0.06068), (0.03566, -0.02591, -0.06068), (0.07133, 0.0, -0.02318), (0.05771, 0.04193, -0.02318), (0.02204, 0.06784, -0.02318), (-0.02204, 0.06784, -0.02318), (-0.05771, 0.04193, -0.02318), (-0.07133, 8.735e-18, -0.02318), (-0.05771, -0.04193, -0.02318), (-0.02204, -0.06784, -0.02318), (0.02204, -0.06784, -0.02318), (0.05771, -0.04193, -0.02318), (0.07133, 0.0, 0.02318), (0.05771, 0.04193, 0.02318), (0.02204, 0.06784, 0.02318), (-0.02204, 0.06784, 0.02318), (-0.05771, 0.04193, 0.02318), (-0.07133, 8.735e-18, 0.02318), (-0.05771, -0.04193, 0.02318), (-0.02204, -0.06784, 0.02318), (0.02204, -0.06784, 0.02318), (0.05771, -0.04193, 0.02318), (0.04408, 0.0, 0.06068), (0.03566, 0.02591, 0.06068), (0.01362, 0.04193, 0.06068), (-0.01362, 0.04193, 0.06068), (-0.03566, 0.02591, 0.06068), (-0.04408, 5.399e-18, 0.06068), (-0.03566, -0.02591, 0.06068), (-0.01362, -0.04193, 0.06068), (0.01362, -0.04193, 0.06068), (0.03566, -0.02591, 0.06068), (0.0, 0.0, 0.075)], [], [(0, 2, 1), (0, 3, 2), (0, 4, 3), (0, 5, 4), (0, 6, 5), (0, 7, 6), (0, 8, 7), (0, 9, 8), (0, 10, 9), (0, 1, 10), (1, 2, 12, 11), (2, 3, 13, 12), (3, 4, 14, 13), (4, 5, 15, 14), (5, 6, 16, 15), (6, 7, 17, 16), (7, 8, 18, 17), (8, 9, 19, 18), (9, 10, 20, 19), (10, 1, 11, 20), (11, 12, 22, 21), (12, 13, 23, 22), (13, 14, 24, 23), (14, 15, 25, 24), (15, 16, 26, 25), (16, 17, 27, 26), (17, 18, 28, 27), (18, 19, 29, 28), (19, 20, 30, 29), (20, 11, 21, 30), (21, 22, 32, 31), (22, 23, 33, 32), (23, 24, 34, 33), (24, 25, 35, 34), (25, 26, 36, 35), (26, 27, 37, 36), (27, 28, 38, 37), (28, 29, 39, 38), (29, 30, 40, 39), (30, 21, 31, 40), (41, 31, 32), (41, 32, 33), (41, 33, 34), (41, 34, 35), (41, 35, 36), (41, 36, 37), (41, 37, 38), (41, 38, 39), (41, 39, 40), (41, 40, 31)])
me_eye_r.polygons.foreach_set('use_smooth', [True] * 50)
me_eye_r.materials.append(mat_eye)
me_eye_r.update()
me_mouth = bpy.data.meshes.new('mouth')
me_mouth.from_pydata([(0.0, 0.0, -0.03), (0.01763, 0.0, -0.02427), (0.01427, 0.01036, -0.02427), (0.005449, 0.01677, -0.02427), (-0.005449, 0.01677, -0.02427), (-0.01427, 0.01036, -0.02427), (-0.01763, 2.159e-18, -0.02427), (-0.01427, -0.01036, -0.02427), (-0.005449, -0.01677, -0.02427), (0.005449, -0.01677, -0.02427), (0.01427, -0.01036, -0.02427), (0.02853, 0.0, -0.009271), (0.02308, 0.01677, -0.009271), (0.008817, 0.02714, -0.009271), (-0.008817, 0.02714, -0.009271), (-0.02308, 0.01677, -0.009271), (-0.02853, 3.494e-18, -0.009271), (-0.02308, -0.01677, -0.009271), (-0.008817, -0.02714, -0.009271), (0.008817, -0.02714, -0.009271), (0.02308, -0.01677, -0.009271), (0.02853, 0.0, 0.009271), (0.02308, 0.01677, 0.009271), (0.008817, 0.02714, 0.009271), (-0.008817, 0.02714, 0.009271), (-0.02308, 0.01677, 0.009271), (-0.02853, 3.494e-18, 0.009271), (-0.02308, -0.01677, 0.009271), (-0.008817, -0.02714, 0.009271), (0.008817, -0.02714, 0.009271), (0.02308, -0.01677, 0.009271), (0.01763, 0.0, 0.02427), (0.01427, 0.01036, 0.02427), (0.005449, 0.01677, 0.02427), (-0.005449, 0.01677, 0.02427), (-0.01427, 0.01036, 0.02427), (-0.01763, 2.159e-18, 0.02427), (-0.01427, -0.01036, 0.02427), (-0.005449, -0.01677, 0.02427), (0.005449, -0.01677, 0.02427), (0.01427, -0.01036, 0.02427), (0.0, 0.0, 0.03)], [], [(0, 2, 1), (0, 3, 2), (0, 4, 3), (0, 5, 4), (0, 6, 5), (0, 7, 6), (0, 8, 7), (0, 9, 8), (0, 10, 9), (0, 1, 10), (1, 2, 12, 11), (2, 3, 13, 12), (3, 4, 14, 13), (4, 5, 15, 14), (5, 6, 16, 15), (6, 7, 17, 16), (7, 8, 18, 17), (8, 9, 19, 18), (9, 10, 20, 19), (10, 1, 11, 20), (11, 12, 22, 21), (12, 13, 23, 22), (13, 14, 24, 23), (14, 15, 25, 24), (15, 16, 26, 25), (16, 17, 27, 26), (17, 18, 28, 27), (18, 19, 29, 28), (19, 20, 30, 29), (20, 11, 21, 30), (21, 22, 32, 31), (22, 23, 33, 32), (23, 24, 34, 33), (24, 25, 35, 34), (25, 26, 36, 35), (26, 27, 37, 36), (27, 28, 38, 37), (28, 29, 39, 38), (29, 30, 40, 39), (30, 21, 31, 40), (41, 31, 32), (41, 32, 33), (41, 33, 34), (41, 34, 35), (41, 35, 36), (41, 36, 37), (41, 37, 38), (41, 38, 39), (41, 39, 40), (41, 40, 31)])
me_mouth.polygons.foreach_set('use_smooth', [True] * 50)
me_mouth.materials.append(mat_ink)
me_mouth.update()

# ---- objects
ob_leg_l = bpy.data.objects.new('leg_l', me_leg_l)
ob_boot_shaft_l = bpy.data.objects.new('boot_shaft_l', me_boot_shaft_l)
ob_boot_foot_l = bpy.data.objects.new('boot_foot_l', me_boot_foot_l)
ob_leg_r = bpy.data.objects.new('leg_r', me_leg_r)
ob_boot_shaft_r = bpy.data.objects.new('boot_shaft_r', me_boot_shaft_r)
ob_boot_foot_r = bpy.data.objects.new('boot_foot_r', me_boot_foot_r)
ob_tunic = bpy.data.objects.new('tunic', me_tunic)
ob_sash_band = bpy.data.objects.new('sash_band', me_sash_band)
ob_sash_strap = bpy.data.objects.new('sash_strap', me_cube)
ob_arm_l = bpy.data.objects.new('arm_l', me_arm_l)
ob_sleeve_l = bpy.data.objects.new('sleeve_l', me_sleeve_l)
ob_hand_l = bpy.data.objects.new('hand_l', me_hand_l)
ob_arm_r = bpy.data.objects.new('arm_r', me_arm_r)
ob_sleeve_r = bpy.data.objects.new('sleeve_r', me_sleeve_r)
ob_hand_r = bpy.data.objects.new('hand_r', me_hand_r)
ob_head = bpy.data.objects.new('head', me_head)
ob_hair_cap = bpy.data.objects.new('hair_cap', me_hair_cap)
ob_hair_bangs = bpy.data.objects.new('hair_bangs', me_hair_bangs)
ob_hair_side_l = bpy.data.objects.new('hair_side_l', me_hair_side_l)
ob_hair_side_r = bpy.data.objects.new('hair_side_r', me_hair_side_r)
ob_eye_l = bpy.data.objects.new('eye_l', me_eye_l)
ob_eye_r = bpy.data.objects.new('eye_r', me_eye_r)
ob_mouth = bpy.data.objects.new('mouth', me_mouth)
ob_camera = bpy.data.objects.new('Camera', cam_camera)
ob_key = bpy.data.objects.new('Key', light_key)

# ---- transforms, parenting, visibility, modifiers, constraints
ob_leg_l.location = (-0.18, 0.0, 0.0)
ob_boot_shaft_l.location = (-0.18, 0.0, 0.0)
ob_boot_foot_l.location = (-0.18, -0.06, 0.1)
ob_boot_foot_l.scale = (1.0, 1.5, 0.7)
ob_leg_r.location = (0.18, 0.0, 0.0)
ob_boot_shaft_r.location = (0.18, 0.0, 0.0)
ob_boot_foot_r.location = (0.18, -0.06, 0.1)
ob_boot_foot_r.scale = (1.0, 1.5, 0.7)
ob_tunic.location = (0.0, 0.0, 0.0)
ob_tunic.scale = (1.0, 0.78, 1.0)
ob_sash_band.location = (0.0, 0.0, 0.0)
ob_sash_band.scale = (1.0, 0.8, 1.0)
ob_sash_strap.location = (0.01, -0.265, 1.17)
ob_sash_strap.rotation_euler = (0.0, 2.443, 0.0)
ob_sash_strap.scale = (0.07, 0.025, 0.33)
ob_arm_l.location = (-0.41, 0.0, 0.0)
ob_sleeve_l.location = (-0.37, 0.0, 1.2)
ob_sleeve_l.scale = (1.0, 1.0, 0.9)
ob_hand_l.location = (-0.43, -0.01, 0.76)
ob_hand_l.scale = (1.0, 1.0, 1.1)
ob_arm_r.location = (0.41, 0.0, 0.0)
ob_sleeve_r.location = (0.37, 0.0, 1.2)
ob_sleeve_r.scale = (1.0, 1.0, 0.9)
ob_hand_r.location = (0.43, -0.01, 0.76)
ob_hand_r.scale = (1.0, 1.0, 1.1)
ob_head.location = (0.0, 0.0, 1.9)
ob_head.scale = (1.0, 0.98, 1.05)
ob_hair_cap.location = (0.0, 0.05, 2.02)
ob_hair_cap.scale = (1.05, 1.0, 0.92)
ob_hair_bangs.location = (0.0, -0.36, 2.12)
ob_hair_bangs.scale = (1.0, 0.42, 0.24)
ob_hair_side_l.location = (-0.43, 0.02, 1.78)
ob_hair_side_l.scale = (0.5, 0.8, 1.3)
ob_hair_side_r.location = (0.43, 0.02, 1.78)
ob_hair_side_r.scale = (0.5, 0.8, 1.3)
ob_eye_l.location = (-0.165, -0.42, 1.88)
ob_eye_l.scale = (0.85, 0.45, 1.15)
ob_eye_r.location = (0.165, -0.42, 1.88)
ob_eye_r.scale = (0.85, 0.45, 1.15)
ob_mouth.location = (0.0, -0.43, 1.74)
ob_mouth.scale = (1.6, 0.4, 0.5)
ob_camera.location = (0.0, -10.0, 1.2)
ob_camera.rotation_euler = (1.571, 0.0, 0.0)
ob_key.location = (0.0, 0.0, 0.0)
ob_key.rotation_mode = 'QUATERNION'
ob_key.rotation_quaternion = (0.8527, 0.3557, -0.1473, -0.3532)

# ---- collection membership
scene.collection.objects.link(ob_leg_l)
scene.collection.objects.link(ob_boot_shaft_l)
scene.collection.objects.link(ob_boot_foot_l)
scene.collection.objects.link(ob_leg_r)
scene.collection.objects.link(ob_boot_shaft_r)
scene.collection.objects.link(ob_boot_foot_r)
scene.collection.objects.link(ob_tunic)
scene.collection.objects.link(ob_sash_band)
scene.collection.objects.link(ob_sash_strap)
scene.collection.objects.link(ob_arm_l)
scene.collection.objects.link(ob_sleeve_l)
scene.collection.objects.link(ob_hand_l)
scene.collection.objects.link(ob_arm_r)
scene.collection.objects.link(ob_sleeve_r)
scene.collection.objects.link(ob_hand_r)
scene.collection.objects.link(ob_head)
scene.collection.objects.link(ob_hair_cap)
scene.collection.objects.link(ob_hair_bangs)
scene.collection.objects.link(ob_hair_side_l)
scene.collection.objects.link(ob_hair_side_r)
scene.collection.objects.link(ob_eye_l)
scene.collection.objects.link(ob_eye_r)
scene.collection.objects.link(ob_mouth)
scene.collection.objects.link(ob_camera)
scene.collection.objects.link(ob_key)

# ---- scene / render settings (as saved in the file)
scene.camera = ob_camera
scene.frame_start = 1; scene.frame_end = 250; scene.frame_set(1)
scene.render.engine = 'CYCLES'
scene.render.resolution_x = 800
scene.render.resolution_y = 1200
scene.render.film_transparent = True
scene.render.bake_bias = 0.0
scene.render.bake_samples = 0
scene.render.compositor_device = 'GPU'
scene.cycles.samples = 48
scene.eevee.use_volume_custom_range = False
scene.eevee.fast_gi_thickness_near = 0.1
scene.eevee.fast_gi_thickness_far = 0.0
scene.eevee.ray_tracing_options.screen_trace_thickness = 0.1
scene.view_settings.view_transform = 'Standard'
bpy.context.view_layer.update()
